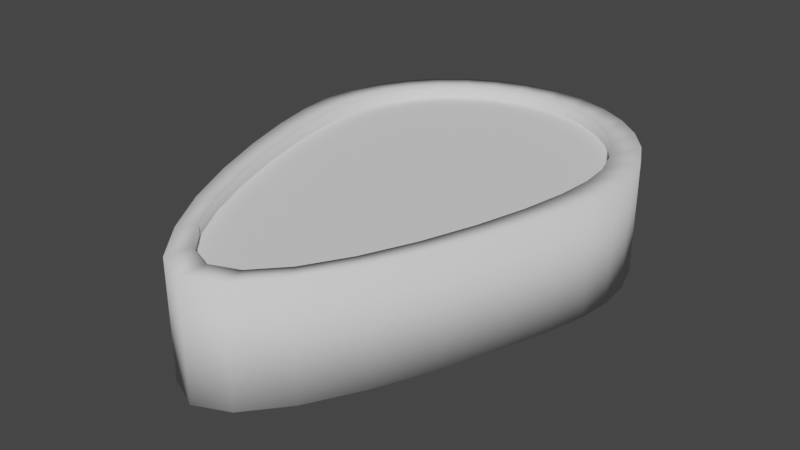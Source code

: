 # Source: ball-droplet.blend  (saved by Blender 2.90.8; exported with 4.5.12 LTS)
import bpy
from mathutils import Matrix  # noqa: F401  (used for matrix-valued properties, if any)

bpy.ops.wm.read_factory_settings(use_empty=True)
scene = bpy.context.scene
scene.name = 'Scene'

# ---- collections
col_collection = bpy.data.collections.new('Collection'); scene.collection.children.link(col_collection)

# ---- world
world_world = bpy.data.worlds.new('World'); scene.world = world_world
world_world.use_nodes = True; world_world.node_tree.nodes.clear()
_N = world_world.node_tree.nodes; _L = world_world.node_tree.links
n0 = _N.new('ShaderNodeOutputWorld'); n0.name = 'World Output'; n0.location = (300, 300)
n1 = _N.new('ShaderNodeBackground'); n1.name = 'Background'; n1.location = (10, 300)
n1.inputs[0].default_value = (0.05088, 0.05088, 0.05088, 1.0)
_L.new(n1.outputs[0], n0.inputs[0])
n0.is_active_output = True
world_world.color = (0.05088, 0.05088, 0.05088)
world_world.use_sun_shadow = False
world_world.sun_shadow_jitter_overblur = 0.0

# ---- meshes
me_circle = bpy.data.meshes.new('Circle')
me_circle.from_pydata([(-8.772e-08, 0.5, 0.0), (-0.09755, 0.4904, 0.0), (-0.1913, 0.4619, 0.0), (-0.2778, 0.4157, 0.0), (-0.3536, 0.3536, 0.0), (-0.4157, 0.2778, 0.0), (-0.4619, 0.1913, 0.0), (-0.4904, 0.09755, 0.0), (-0.5, 2.587e-07, 0.0), (-0.4904, -0.09754, 0.0), (-0.4619, -0.2068, 0.0), (-0.4157, -0.3508, 0.0), (-0.3536, -0.5179, 0.0), (-0.2778, -0.6901, 0.0), (-0.1913, -0.8449, 0.0), (-0.09755, -0.9569, 0.0), (7.52e-08, -1.0, 0.0), (0.09755, -0.9569, 0.0), (0.1913, -0.8449, 0.0), (0.2778, -0.6901, 0.0), (0.3536, -0.5179, 0.0), (0.4157, -0.3508, 0.0), (0.4619, -0.2068, 0.0), (0.4904, -0.09754, 0.0), (0.5, 7.038e-07, 0.0), (0.4904, 0.09755, 0.0), (0.4619, 0.1913, 0.0), (0.4157, 0.2778, 0.0), (0.3536, 0.3536, 0.0), (0.2778, 0.4157, 0.0), (0.1913, 0.4619, 0.0), (0.09754, 0.4904, 0.0), (-8.772e-08, 0.5, 0.3333), (-0.09755, 0.4904, 0.3333), (-0.1913, 0.4619, 0.3333), (-0.2778, 0.4157, 0.3333), (-0.3536, 0.3536, 0.3333), (-0.4157, 0.2778, 0.3333), (-0.4619, 0.1913, 0.3333), (-0.4904, 0.09755, 0.3333), (-0.5, 2.587e-07, 0.3333), (-0.4904, -0.1023, 0.3333), (-0.4619, -0.2307, 0.3333), (-0.4157, -0.3821, 0.3333), (-0.3536, -0.5452, 0.3333), (-0.2778, -0.7051, 0.3333), (-0.1913, -0.8449, 0.3333), (-0.09755, -0.9569, 0.3333), (7.52e-08, -1.0, 0.3333), (0.09755, -0.9569, 0.3333), (0.1913, -0.8449, 0.3333), (0.2778, -0.7051, 0.3333), (0.3536, -0.5452, 0.3333), (0.4157, -0.3821, 0.3333), (0.4619, -0.2307, 0.3333), (0.4904, -0.1023, 0.3333), (0.5, 7.038e-07, 0.3333), (0.4904, 0.09755, 0.3333), (0.4619, 0.1913, 0.3333), (0.4157, 0.2778, 0.3333), (0.3536, 0.3536, 0.3333), (0.2778, 0.4157, 0.3333), (0.1913, 0.4619, 0.3333), (0.09754, 0.4904, 0.3333), (-9.3e-08, 0.4167, 0.3333), (-0.08129, 0.4087, 0.3333), (-0.1595, 0.385, 0.3333), (-0.2315, 0.3464, 0.3333), (-0.2946, 0.2946, 0.3333), (-0.3464, 0.2315, 0.3333), (-0.3849, 0.1595, 0.3333), (-0.4087, 0.08129, 0.3333), (-0.4167, -0.003768, 0.3333), (-0.4087, -0.1111, 0.3333), (-0.3849, -0.2401, 0.3333), (-0.3464, -0.3843, 0.3333), (-0.2946, -0.5344, 0.3333), (-0.2315, -0.6779, 0.3333), (-0.1595, -0.8001, 0.3333), (-0.08129, -0.885, 0.3333), (4.277e-08, -0.9167, 0.3333), (0.08129, -0.885, 0.3333), (0.1595, -0.8001, 0.3333), (0.2315, -0.6779, 0.3333), (0.2946, -0.5344, 0.3333), (0.3464, -0.3843, 0.3333), (0.3849, -0.2401, 0.3333), (0.4087, -0.1111, 0.3333), (0.4167, -0.003768, 0.3333), (0.4087, 0.08129, 0.3333), (0.3849, 0.1595, 0.3333), (0.3464, 0.2315, 0.3333), (0.2946, 0.2946, 0.3333), (0.2315, 0.3464, 0.3333), (0.1595, 0.385, 0.3333), (0.08129, 0.4087, 0.3333), (-9.3e-08, 0.4167, 0.3), (-0.08129, 0.4087, 0.3), (-0.1595, 0.385, 0.3), (-0.2315, 0.3464, 0.3), (-0.2946, 0.2946, 0.3), (-0.3464, 0.2315, 0.3), (-0.3849, 0.1595, 0.3), (-0.4087, 0.08129, 0.3), (-0.4167, -0.003768, 0.3), (-0.4087, -0.1111, 0.3), (-0.3849, -0.2401, 0.3), (-0.3464, -0.3843, 0.3), (-0.2946, -0.5344, 0.3), (-0.2315, -0.6779, 0.3), (-0.1595, -0.8001, 0.3), (-0.08129, -0.885, 0.3), (4.277e-08, -0.9167, 0.3), (0.08129, -0.885, 0.3), (0.1595, -0.8001, 0.3), (0.2315, -0.6779, 0.3), (0.2946, -0.5344, 0.3), (0.3464, -0.3843, 0.3), (0.3849, -0.2401, 0.3), (0.4087, -0.1111, 0.3), (0.4167, -0.003768, 0.3), (0.4087, 0.08129, 0.3), (0.3849, 0.1595, 0.3), (0.3464, 0.2315, 0.3), (0.2946, 0.2946, 0.3), (0.2315, 0.3464, 0.3), (0.1595, 0.385, 0.3), (0.08129, 0.4087, 0.3), (0.0, -0.0495, 0.0)], [], [(26, 58, 57, 25), (13, 45, 44, 12), (27, 59, 58, 26), (14, 46, 45, 13), (1, 33, 32, 0), (28, 60, 59, 27), (15, 47, 46, 14), (2, 34, 33, 1), (29, 61, 60, 28), (16, 48, 47, 15), (3, 35, 34, 2), (30, 62, 61, 29), (17, 49, 48, 16), (4, 36, 35, 3), (31, 63, 62, 30), (18, 50, 49, 17), (5, 37, 36, 4), (0, 32, 63, 31), (19, 51, 50, 18), (6, 38, 37, 5), (20, 52, 51, 19), (7, 39, 38, 6), (21, 53, 52, 20), (8, 40, 39, 7), (22, 54, 53, 21), (9, 41, 40, 8), (23, 55, 54, 22), (10, 42, 41, 9), (24, 56, 55, 23), (11, 43, 42, 10), (25, 57, 56, 24), (12, 44, 43, 11), (53, 85, 84, 52), (40, 72, 71, 39), (54, 86, 85, 53), (41, 73, 72, 40), (55, 87, 86, 54), (42, 74, 73, 41), (56, 88, 87, 55), (43, 75, 74, 42), (57, 89, 88, 56), (44, 76, 75, 43), (58, 90, 89, 57), (45, 77, 76, 44), (59, 91, 90, 58), (46, 78, 77, 45), (33, 65, 64, 32), (60, 92, 91, 59), (47, 79, 78, 46), (34, 66, 65, 33), (61, 93, 92, 60), (48, 80, 79, 47), (35, 67, 66, 34), (62, 94, 93, 61), (49, 81, 80, 48), (36, 68, 67, 35), (63, 95, 94, 62), (50, 82, 81, 49), (37, 69, 68, 36), (32, 64, 95, 63), (51, 83, 82, 50), (38, 70, 69, 37), (52, 84, 83, 51), (39, 71, 70, 38), (88, 120, 119, 87), (75, 107, 106, 74), (89, 121, 120, 88), (76, 108, 107, 75), (90, 122, 121, 89), (77, 109, 108, 76), (91, 123, 122, 90), (78, 110, 109, 77), (65, 97, 96, 64), (92, 124, 123, 91), (79, 111, 110, 78), (66, 98, 97, 65), (93, 125, 124, 92), (80, 112, 111, 79), (67, 99, 98, 66), (94, 126, 125, 93), (81, 113, 112, 80), (68, 100, 99, 67), (95, 127, 126, 94), (82, 114, 113, 81), (69, 101, 100, 68), (64, 96, 127, 95), (83, 115, 114, 82), (70, 102, 101, 69), (84, 116, 115, 83), (71, 103, 102, 70), (85, 117, 116, 84), (72, 104, 103, 71), (86, 118, 117, 85), (73, 105, 104, 72), (87, 119, 118, 86), (74, 106, 105, 73), (24, 23, 128), (11, 10, 128), (25, 24, 128), (12, 11, 128), (26, 25, 128), (13, 12, 128), (27, 26, 128), (14, 13, 128), (1, 0, 128), (28, 27, 128), (15, 14, 128), (2, 1, 128), (29, 28, 128), (16, 15, 128), (3, 2, 128), (30, 29, 128), (17, 16, 128), (4, 3, 128), (31, 30, 128), (18, 17, 128), (5, 4, 128), (0, 31, 128), (19, 18, 128), (6, 5, 128), (20, 19, 128), (7, 6, 128), (21, 20, 128), (8, 7, 128), (22, 21, 128), (9, 8, 128), (23, 22, 128), (10, 9, 128)])
me_circle.polygons.foreach_set('use_smooth', [True] * 128)
_uv = me_circle.uv_layers.new(name='UVMap')
_uv.uv.foreach_set('vector', [0.0, 0.0, 0.0, 0.0, 0.0, 0.0, 0.0, 0.0, 0.0, 0.0, 0.0, 0.0, 0.0, 0.0, 0.0, 0.0, 0.0, 0.0, 0.0, 0.0, 0.0, 0.0, 0.0, 0.0, 0.0, 0.0, 0.0, 0.0, 0.0, 0.0, 0.0, 0.0, 0.0, 0.0, 0.0, 0.0, 0.0, 0.0, 0.0, 0.0, 0.0, 0.0, 0.0, 0.0, 0.0, 0.0, 0.0, 0.0, 0.0, 0.0, 0.0, 0.0, 0.0, 0.0, 0.0, 0.0, 0.0, 0.0, 0.0, 0.0, 0.0, 0.0, 0.0, 0.0, 0.0, 0.0, 0.0, 0.0, 0.0, 0.0, 0.0, 0.0, 0.0, 0.0, 0.0, 0.0, 0.0, 0.0, 0.0, 0.0, 0.0, 0.0, 0.0, 0.0, 0.0, 0.0, 0.0, 0.0, 0.0, 0.0, 0.0, 0.0, 0.0, 0.0, 0.0, 0.0, 0.0, 0.0, 0.0, 0.0, 0.0, 0.0, 0.0, 0.0, 0.0, 0.0, 0.0, 0.0, 0.0, 0.0, 0.0, 0.0, 0.0, 0.0, 0.0, 0.0, 0.0, 0.0, 0.0, 0.0, 0.0, 0.0, 0.0, 0.0, 0.0, 0.0, 0.0, 0.0, 0.0, 0.0, 0.0, 0.0, 0.0, 0.0, 0.0, 0.0, 0.0, 0.0, 0.0, 0.0, 0.0, 0.0, 0.0, 0.0, 0.0, 0.0, 0.0, 0.0, 0.0, 0.0, 0.0, 0.0, 0.0, 0.0, 0.0, 0.0, 0.0, 0.0, 0.0, 0.0, 0.0, 0.0, 0.0, 0.0, 0.0, 0.0, 0.0, 0.0, 0.0, 0.0, 0.0, 0.0, 0.0, 0.0, 0.0, 0.0, 0.0, 0.0, 0.0, 0.0, 0.0, 0.0, 0.0, 0.0, 0.0, 0.0, 0.0, 0.0, 0.0, 0.0, 0.0, 0.0, 0.0, 0.0, 0.0, 0.0, 0.0, 0.0, 0.0, 0.0, 0.0, 0.0, 0.0, 0.0, 0.0, 0.0, 0.0, 0.0, 0.0, 0.0, 0.0, 0.0, 0.0, 0.0, 0.0, 0.0, 0.0, 0.0, 0.0, 0.0, 0.0, 0.0, 0.0, 0.0, 0.0, 0.0, 0.0, 0.0, 0.0, 0.0, 0.0, 0.0, 0.0, 0.0, 0.0, 0.0, 0.0, 0.0, 0.0, 0.0, 0.0, 0.0, 0.0, 0.0, 0.0, 0.0, 0.0, 0.0, 0.0, 0.0, 0.0, 0.0, 0.0, 0.0, 0.0, 0.0, 0.0, 0.0, 0.0, 0.0, 0.0, 0.0, 0.0, 0.0, 0.0, 0.0, 0.0, 0.0, 0.0, 0.0, 0.0, 0.0, 0.0, 0.0, 0.0, 0.0, 0.0, 0.0, 0.0, 0.0, 0.0, 0.0, 0.0, 0.0, 0.0, 0.0, 0.0, 0.0, 0.0, 0.0, 0.0, 0.0, 0.0, 0.0, 0.0, 0.0, 0.0, 0.0, 0.0, 0.0, 0.0, 0.0, 0.0, 0.0, 0.0, 0.0, 0.0, 0.0, 0.0, 0.0, 0.0, 0.0, 0.0, 0.0, 0.0, 0.0, 0.0, 0.0, 0.0, 0.0, 0.0, 0.0, 0.0, 0.0, 0.0, 0.0, 0.0, 0.0, 0.0, 0.0, 0.0, 0.0, 0.0, 0.0, 0.0, 0.0, 0.0, 0.0, 0.0, 0.0, 0.0, 0.0, 0.0, 0.0, 0.0, 0.0, 0.0, 0.0, 0.0, 0.0, 0.0, 0.0, 0.0, 0.0, 0.0, 0.0, 0.0, 0.0, 0.0, 0.0, 0.0, 0.0, 0.0, 0.0, 0.0, 0.0, 0.0, 0.0, 0.0, 0.0, 0.0, 0.0, 0.0, 0.0, 0.0, 0.0, 0.0, 0.0, 0.0, 0.0, 0.0, 0.0, 0.0, 0.0, 0.0, 0.0, 0.0, 0.0, 0.0, 0.0, 0.0, 0.0, 0.0, 0.0, 0.0, 0.0, 0.0, 0.0, 0.0, 0.0, 0.0, 0.0, 0.0, 0.0, 0.0, 0.0, 0.0, 0.0, 0.0, 0.0, 0.0, 0.0, 0.0, 0.0, 0.0, 0.0, 0.0, 0.0, 0.0, 0.0, 0.0, 0.0, 0.0, 0.0, 0.0, 0.0, 0.0, 0.0, 0.0, 0.0, 0.0, 0.0, 0.0, 0.0, 0.0, 0.0, 0.0, 0.0, 0.0, 0.0, 0.0, 0.0, 0.0, 0.0, 0.0, 0.0, 0.0, 0.0, 0.0, 0.0, 0.0, 0.0, 0.0, 0.0, 0.0, 0.0, 0.0, 0.0, 0.0, 0.0, 0.0, 0.0, 0.0, 0.0, 0.0, 0.0, 0.0, 0.0, 0.0, 0.0, 0.0, 0.0, 0.0, 0.0, 0.0, 0.0, 0.0, 0.0, 0.0, 0.0, 0.0, 0.0, 0.0, 0.0, 0.0, 0.0, 0.0, 0.0, 0.0, 0.0, 0.0, 0.0, 0.0, 0.0, 0.0, 0.0, 0.0, 0.0, 0.0, 0.0, 0.0, 0.0, 0.0, 0.0, 0.0, 0.0, 0.0, 0.0, 0.0, 0.0, 0.0, 0.0, 0.0, 0.0, 0.0, 0.0, 0.0, 0.0, 0.0, 0.0, 0.0, 0.0, 0.0, 0.0, 0.0, 0.0, 0.0, 0.0, 0.0, 0.0, 0.0, 0.0, 0.0, 0.0, 0.0, 0.0, 0.0, 0.0, 0.0, 0.0, 0.0, 0.0, 0.0, 0.0, 0.0, 0.0, 0.0, 0.0, 0.0, 0.0, 0.0, 0.0, 0.0, 0.0, 0.0, 0.0, 0.0, 0.0, 0.0, 0.0, 0.0, 0.0, 0.0, 0.0, 0.0, 0.0, 0.0, 0.0, 0.0, 0.0, 0.0, 0.0, 0.0, 0.0, 0.0, 0.0, 0.0, 0.0, 0.0, 0.0, 0.0, 0.0, 0.0, 0.0, 0.0, 0.0, 0.0, 0.0, 0.0, 0.0, 0.0, 0.0, 0.0, 0.0, 0.0, 0.0, 0.0, 0.0, 0.0, 0.0, 0.0, 0.0, 0.0, 0.0, 0.0, 0.0, 0.0, 0.0, 0.0, 0.0, 0.0, 0.0, 0.0, 0.0, 0.0, 0.0, 0.0, 0.0, 0.0, 0.0, 0.0, 0.0, 0.0, 0.0, 0.0, 0.0, 0.0, 0.0, 0.0, 0.0, 0.0, 0.0, 0.0, 0.0, 0.0, 0.0, 0.0, 0.0, 0.0, 0.0, 0.0, 0.0, 0.0, 0.0, 0.0, 0.0, 0.0, 0.0, 0.0, 0.0, 0.0, 0.0, 0.0, 0.0, 0.0, 0.0, 0.0, 0.0, 0.0, 0.0, 0.0, 0.0, 0.0, 0.0, 0.0, 0.0, 0.0, 0.0, 0.0, 0.0, 0.0, 0.0, 0.0, 0.0, 0.0, 0.0, 0.0, 0.0, 0.0, 0.0, 0.0, 0.0, 0.0, 0.0, 0.0, 0.0, 0.0, 0.0, 0.0, 0.0, 0.0, 0.0, 0.0, 0.0, 0.0, 0.0, 0.0, 0.0, 0.0, 0.0, 0.0, 0.0, 0.0, 0.0, 0.0, 0.0, 0.0, 0.0, 0.0, 0.0, 0.0, 0.0, 0.0, 0.0, 0.0, 0.0, 0.0, 0.0, 0.0, 0.0, 0.0, 0.0, 0.0, 0.0, 0.0, 0.0, 0.0, 0.0, 0.0, 0.0, 0.0, 0.0, 0.0, 0.0, 0.0, 0.0, 0.0, 0.0, 0.0, 0.0, 0.0, 0.0, 0.0, 0.0, 0.0, 0.0, 0.0, 0.0, 0.0, 0.0, 0.0, 0.0, 0.0, 0.0, 0.0, 0.0, 0.0, 0.0, 0.0, 0.0, 0.0, 0.0, 0.0, 0.0, 0.0, 0.0, 0.0, 0.0, 0.0, 0.0, 0.0, 0.0, 0.0, 0.0, 0.0, 0.0, 0.0, 0.0, 0.0, 0.0, 0.0, 0.0, 0.0, 0.0, 0.0, 0.0, 0.0, 0.0, 0.0, 0.0, 0.0, 0.0, 0.0, 0.0, 0.0, 0.0, 0.0, 0.0, 0.0, 0.0, 0.0, 0.0, 0.0, 0.0, 0.0, 0.0, 0.0, 0.0, 0.0, 0.0, 0.0, 0.0, 0.0, 0.0, 0.0, 0.0, 0.0, 0.0, 0.0, 0.0, 0.0, 0.0, 0.0, 0.0, 0.0, 0.0, 0.0, 0.0, 0.0, 0.0, 0.0, 0.0, 0.0, 0.0, 0.0, 0.0, 0.0, 0.0, 0.0, 0.0, 0.0, 0.0, 0.0, 0.0, 0.0, 0.0, 0.0, 0.0, 0.0, 0.0, 0.0, 0.0, 0.0, 0.0, 0.0, 0.0, 0.0, 0.0, 0.0, 0.0, 0.0, 0.0, 0.0, 0.0, 0.0, 0.0, 0.0, 0.0, 0.0, 0.0, 0.0, 0.0, 0.0, 0.0, 0.0, 0.0, 0.0, 0.0, 0.0, 0.0, 0.0, 0.0, 0.0, 0.0, 0.0, 0.0, 0.0, 0.0, 0.0, 0.0, 0.0, 0.0, 0.0, 0.0, 0.0, 0.0, 0.0, 0.0, 0.0, 0.0, 0.0, 0.0, 0.0, 0.0, 0.0, 0.0, 0.0, 0.0, 0.0, 0.0, 0.0, 0.0, 0.0, 0.0, 0.0, 0.0, 0.0, 0.0, 0.0, 0.0, 0.0, 0.0, 0.0, 0.0, 0.0, 0.0, 0.0, 0.0, 0.0, 0.0, 0.0, 0.0, 0.0, 0.0, 0.0, 0.0, 0.0, 0.0, 0.0, 0.0, 0.0, 0.0, 0.0, 0.0, 0.0, 0.0, 0.0, 0.0, 0.0, 0.0, 0.0, 0.0, 0.0, 0.0, 0.0, 0.0, 0.0, 0.0, 0.0, 0.0])
me_circle.use_remesh_fix_poles = True
me_circle.use_remesh_preserve_attributes = False
me_circle.use_mirror_vertex_groups = False
me_circle.update()
me_circle_001 = bpy.data.meshes.new('Circle.001')
me_circle_001.from_pydata([(-9.3e-08, 0.4167, 0.3), (-0.08129, 0.4087, 0.3), (-0.1595, 0.385, 0.3), (-0.2315, 0.3464, 0.3), (-0.2946, 0.2946, 0.3), (-0.3464, 0.2315, 0.3), (-0.3849, 0.1595, 0.3), (-0.4087, 0.08129, 0.3), (-0.4167, -0.003768, 0.3), (-0.4087, -0.1111, 0.3), (-0.3849, -0.2401, 0.3), (-0.3464, -0.3843, 0.3), (-0.2946, -0.5344, 0.3), (-0.2315, -0.6779, 0.3), (-0.1595, -0.8001, 0.3), (-0.08129, -0.885, 0.3), (4.277e-08, -0.9167, 0.3), (0.08129, -0.885, 0.3), (0.1595, -0.8001, 0.3), (0.2315, -0.6779, 0.3), (0.2946, -0.5344, 0.3), (0.3464, -0.3843, 0.3), (0.3849, -0.2401, 0.3), (0.4087, -0.1111, 0.3), (0.4167, -0.003768, 0.3), (0.4087, 0.08129, 0.3), (0.3849, 0.1595, 0.3), (0.3464, 0.2315, 0.3), (0.2946, 0.2946, 0.3), (0.2315, 0.3464, 0.3), (0.1595, 0.385, 0.3), (0.08129, 0.4087, 0.3), (-1.419e-07, -0.1267, 0.3), (0.1715, -0.5351, 0.3), (-0.04373, -0.5346, 0.3), (-4.67e-08, -0.534, 0.3), (-0.09665, -0.5349, 0.3), (0.04368, -0.5342, 0.3), (0.09644, -0.534, 0.3), (-0.1709, -0.5337, 0.3)], [], [(20, 32, 33), (7, 32, 6), (21, 32, 20), (8, 32, 7), (22, 32, 21), (9, 32, 8), (23, 32, 22), (10, 32, 9), (24, 32, 23), (11, 32, 10), (25, 32, 24), (12, 32, 11), (26, 32, 25), (13, 39, 12), (27, 32, 26), (14, 36, 39, 13), (1, 32, 0), (28, 32, 27), (15, 34, 36, 14), (2, 32, 1), (29, 32, 28), (16, 35, 34, 15), (3, 32, 2), (30, 32, 29), (17, 37, 35, 16), (4, 32, 3), (31, 32, 30), (18, 38, 37, 17), (5, 32, 4), (0, 32, 31), (19, 33, 38, 18), (6, 32, 5), (12, 39, 32), (37, 38, 32), (38, 33, 32), (35, 37, 32), (34, 35, 32), (36, 34, 32), (39, 36, 32), (33, 19, 20)])
_uv = me_circle_001.uv_layers.new(name='UVMap')
_uv.uv.foreach_set('vector', [0.8089, 0.0002002, 0.5008, 0.4265, 0.6802, 0.0002002, 0.07345, 0.644, 0.5008, 0.4265, 0.09825, 0.7257, 0.8631, 0.1571, 0.5008, 0.4265, 0.8089, 0.0002002, 0.06508, 0.5551, 0.5008, 0.4265, 0.07345, 0.644, 0.9034, 0.308, 0.5008, 0.4265, 0.8631, 0.1571, 0.07345, 0.4428, 0.5008, 0.4265, 0.06508, 0.5551, 0.9281, 0.4428, 0.5008, 0.4265, 0.9034, 0.308, 0.09825, 0.308, 0.5008, 0.4265, 0.07345, 0.4428, 0.9365, 0.5551, 0.5008, 0.4265, 0.9281, 0.4428, 0.1385, 0.1571, 0.5008, 0.4265, 0.09825, 0.308, 0.9281, 0.644, 0.5008, 0.4265, 0.9365, 0.5551, 0.1927, 0.0002002, 0.5008, 0.4265, 0.1385, 0.1571, 0.9034, 0.7257, 0.5008, 0.4265, 0.9281, 0.644, 0.2587, -0.03747, 0.3221, 0.0002002, 0.1927, 0.0002002, 0.8631, 0.8011, 0.5008, 0.4265, 0.9034, 0.7257, 0.3341, -0.03747, 0.3997, 0.0002002, 0.3221, 0.0002002, 0.2587, -0.03747, 0.4158, 0.9863, 0.5008, 0.4265, 0.5008, 0.9947, 0.8089, 0.8671, 0.5008, 0.4265, 0.8631, 0.8011, 0.4158, -0.03747, 0.4551, 0.0002002, 0.3997, 0.0002002, 0.3341, -0.03747, 0.3341, 0.9615, 0.5008, 0.4265, 0.4158, 0.9863, 0.7429, 0.9213, 0.5008, 0.4265, 0.8089, 0.8671, 0.5008, -0.03747, 0.5008, 0.0002002, 0.4551, 0.0002002, 0.4158, -0.03747, 0.2587, 0.9213, 0.5008, 0.4265, 0.3341, 0.9615, 0.6675, 0.9615, 0.5008, 0.4265, 0.7429, 0.9213, 0.5858, -0.03747, 0.5465, 0.0002002, 0.5008, 0.0002002, 0.5008, -0.03747, 0.1927, 0.8671, 0.5008, 0.4265, 0.2587, 0.9213, 0.5858, 0.9863, 0.5008, 0.4265, 0.6675, 0.9615, 0.6675, -0.03747, 0.6017, 0.0002002, 0.5465, 0.0002002, 0.5858, -0.03747, 0.1385, 0.8011, 0.5008, 0.4265, 0.1927, 0.8671, 0.5008, 0.9947, 0.5008, 0.4265, 0.5858, 0.9863, 0.7429, -0.03747, 0.6802, 0.0002002, 0.6017, 0.0002002, 0.6675, -0.03747, 0.09825, 0.7257, 0.5008, 0.4265, 0.1385, 0.8011, 0.1927, 0.0002002, 0.3221, 0.0002002, 0.5008, 0.4265, 0.5465, 0.0002002, 0.6017, 0.0002002, 0.5008, 0.4265, 0.6017, 0.0002002, 0.6802, 0.0002002, 0.5008, 0.4265, 0.5008, 0.0002002, 0.5465, 0.0002002, 0.5008, 0.4265, 0.4551, 0.0002002, 0.5008, 0.0002002, 0.5008, 0.4265, 0.3997, 0.0002002, 0.4551, 0.0002002, 0.5008, 0.4265, 0.3221, 0.0002002, 0.3997, 0.0002002, 0.5008, 0.4265, 0.6802, 0.0002002, 0.7429, -0.03747, 0.8089, 0.0002002])
me_circle_001.use_remesh_fix_poles = True
me_circle_001.use_remesh_preserve_attributes = False
me_circle_001.use_mirror_vertex_groups = False
me_circle_001.update()

# ---- objects
ob_0_ball_box = bpy.data.objects.new('0-ball-box', me_circle)
ob_1_ball_top = bpy.data.objects.new('1-ball-top', me_circle_001)

# ---- transforms, parenting, visibility, modifiers, constraints
ob_0_ball_box.location = (0.0, 0.0, 0.0)
ob_0_ball_box.lineart.crease_threshold = 0.0
ob_1_ball_top.location = (0.0, 0.0, 0.0)
ob_1_ball_top.lineart.crease_threshold = 0.0

# ---- collection membership
col_collection.objects.link(ob_0_ball_box)
col_collection.objects.link(ob_1_ball_top)

# ---- scene / render settings (as saved in the file)
scene.frame_start = 1; scene.frame_end = 250; scene.frame_set(1)
scene.render.engine = 'BLENDER_EEVEE_NEXT'
scene.cycles.use_denoising = False
scene.cycles.samples = 128
scene.cycles.sampling_pattern = 'TABULATED_SOBOL'
scene.cycles.use_adaptive_sampling = False
scene.cycles.use_light_tree = False
scene.view_settings.view_transform = 'Filmic'
bpy.context.view_layer.update()

# ---- added for rendering (the .blend has no active camera and no usable light): camera, sun
cam_auto = bpy.data.cameras.new('AutoCamera')
cam_auto.lens = 50.0
cam_auto.sensor_width = 36.0
cam_auto.clip_end = 1000.0
ob_auto_camera = bpy.data.objects.new('AutoCamera', cam_auto)
scene.collection.objects.link(ob_auto_camera)
ob_auto_camera.location = (1.69624, -2.28549, 1.52366)
ob_auto_camera.rotation_euler = (1.09748, -7.21219e-08, 0.694738)
scene.camera = ob_auto_camera
light_auto_sun = bpy.data.lights.new('AutoSun', 'SUN')
light_auto_sun.energy = 3.0
light_auto_sun.angle = 0.0523599
ob_auto_sun = bpy.data.objects.new('AutoSun', light_auto_sun)
scene.collection.objects.link(ob_auto_sun)
ob_auto_sun.rotation_euler = (0.872665, 0.174533, 0.523599)
bpy.context.view_layer.update()
